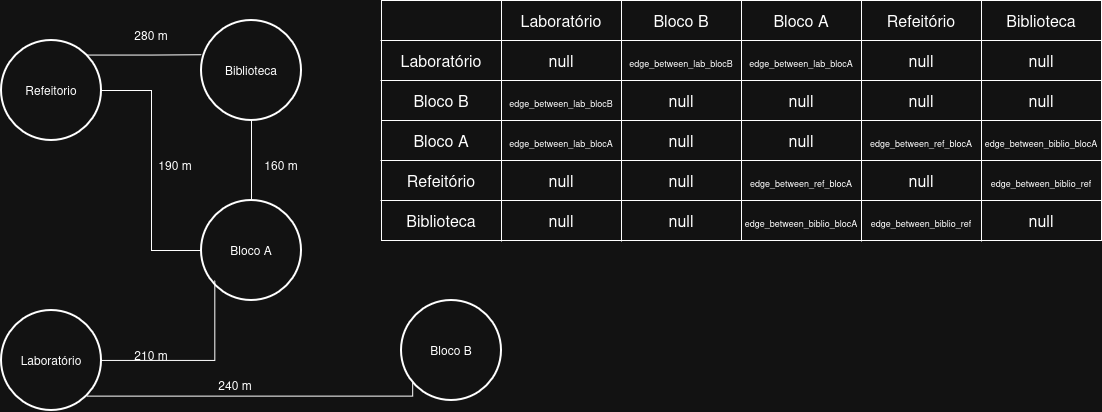

The diagram above was exported from draw.io. Its source (the exported page's mxGraphModel, read from the mxfile embedded in the PNG):
<mxGraphModel dx="975" dy="543" grid="1" gridSize="10" guides="1" tooltips="1" connect="1" arrows="1" fold="1" page="1" pageScale="1" pageWidth="827" pageHeight="1169" math="0" shadow="0">
  <root>
    <mxCell id="0" />
    <mxCell id="1" parent="0" />
    <mxCell id="TSS9rCfI6tMQ8oVVtw04-9" edge="1" parent="1" source="TSS9rCfI6tMQ8oVVtw04-1" style="edgeStyle=orthogonalEdgeStyle;rounded=0;orthogonalLoop=1;jettySize=auto;html=1;defaultLabelBackgroundColor=page;endArrow=none;endFill=0;" target="TSS9rCfI6tMQ8oVVtw04-5">
      <mxGeometry relative="1" as="geometry" />
    </mxCell>
    <mxCell id="TSS9rCfI6tMQ8oVVtw04-1" parent="1" style="strokeWidth=2;html=1;shape=mxgraph.flowchart.start_2;whiteSpace=wrap;" value="&lt;div&gt;Bloco A&lt;/div&gt;" vertex="1">
      <mxGeometry height="100" width="100" x="380" y="560" as="geometry" />
    </mxCell>
    <mxCell id="TSS9rCfI6tMQ8oVVtw04-2" parent="1" style="strokeWidth=2;html=1;shape=mxgraph.flowchart.start_2;whiteSpace=wrap;" value="&lt;div&gt;Bloco&amp;nbsp;B&lt;/div&gt;" vertex="1">
      <mxGeometry height="100" width="100" x="580" y="660" as="geometry" />
    </mxCell>
    <mxCell id="TSS9rCfI6tMQ8oVVtw04-3" parent="1" style="strokeWidth=2;html=1;shape=mxgraph.flowchart.start_2;whiteSpace=wrap;" value="Laboratório" vertex="1">
      <mxGeometry height="100" width="100" x="180" y="670" as="geometry" />
    </mxCell>
    <mxCell id="TSS9rCfI6tMQ8oVVtw04-4" parent="1" style="strokeWidth=2;html=1;shape=mxgraph.flowchart.start_2;whiteSpace=wrap;" value="Refeitorio" vertex="1">
      <mxGeometry height="100" width="100" x="180" y="400" as="geometry" />
    </mxCell>
    <mxCell id="TSS9rCfI6tMQ8oVVtw04-5" parent="1" style="strokeWidth=2;html=1;shape=mxgraph.flowchart.start_2;whiteSpace=wrap;" value="Biblioteca" vertex="1">
      <mxGeometry height="100" width="100" x="380" y="380" as="geometry" />
    </mxCell>
    <mxCell id="TSS9rCfI6tMQ8oVVtw04-7" edge="1" parent="1" source="TSS9rCfI6tMQ8oVVtw04-3" style="edgeStyle=orthogonalEdgeStyle;rounded=0;orthogonalLoop=1;jettySize=auto;html=1;entryX=0.133;entryY=0.798;entryDx=0;entryDy=0;entryPerimeter=0;defaultLabelBackgroundColor=page;endArrow=none;endFill=0;" target="TSS9rCfI6tMQ8oVVtw04-1">
      <mxGeometry relative="1" as="geometry" />
    </mxCell>
    <mxCell id="TSS9rCfI6tMQ8oVVtw04-8" edge="1" parent="1" source="TSS9rCfI6tMQ8oVVtw04-2" style="edgeStyle=orthogonalEdgeStyle;rounded=0;orthogonalLoop=1;jettySize=auto;html=1;entryX=0.855;entryY=0.855;entryDx=0;entryDy=0;entryPerimeter=0;defaultLabelBackgroundColor=page;exitX=0.112;exitY=0.804;exitDx=0;exitDy=0;exitPerimeter=0;endArrow=none;endFill=0;" target="TSS9rCfI6tMQ8oVVtw04-3">
      <mxGeometry relative="1" x="0.0757" as="geometry">
        <Array as="points">
          <mxPoint x="591.2" y="755.5" />
        </Array>
      </mxGeometry>
    </mxCell>
    <mxCell id="TSS9rCfI6tMQ8oVVtw04-10" edge="1" parent="1" source="TSS9rCfI6tMQ8oVVtw04-4" style="edgeStyle=orthogonalEdgeStyle;rounded=0;orthogonalLoop=1;jettySize=auto;html=1;entryX=0;entryY=0.5;entryDx=0;entryDy=0;entryPerimeter=0;defaultLabelBackgroundColor=page;endArrow=none;endFill=0;" target="TSS9rCfI6tMQ8oVVtw04-1">
      <mxGeometry relative="1" as="geometry" />
    </mxCell>
    <mxCell id="TSS9rCfI6tMQ8oVVtw04-11" edge="1" parent="1" source="TSS9rCfI6tMQ8oVVtw04-4" style="edgeStyle=orthogonalEdgeStyle;rounded=0;orthogonalLoop=1;jettySize=auto;html=1;exitX=0.855;exitY=0.145;exitDx=0;exitDy=0;exitPerimeter=0;entryX=0;entryY=0.342;entryDx=0;entryDy=0;entryPerimeter=0;defaultLabelBackgroundColor=page;endArrow=none;endFill=0;" target="TSS9rCfI6tMQ8oVVtw04-5">
      <mxGeometry relative="1" as="geometry" />
    </mxCell>
    <mxCell id="TSS9rCfI6tMQ8oVVtw04-12" parent="1" style="text;html=1;whiteSpace=wrap;strokeColor=none;fillColor=none;align=center;verticalAlign=middle;rounded=0;" value="210 m" vertex="1">
      <mxGeometry height="30" width="60" x="300" y="700" as="geometry" />
    </mxCell>
    <mxCell id="TSS9rCfI6tMQ8oVVtw04-13" parent="1" style="text;html=1;whiteSpace=wrap;strokeColor=none;fillColor=none;align=center;verticalAlign=middle;rounded=0;" value="240 m" vertex="1">
      <mxGeometry height="30" width="60" x="384" y="730" as="geometry" />
    </mxCell>
    <mxCell id="TSS9rCfI6tMQ8oVVtw04-14" parent="1" style="text;html=1;whiteSpace=wrap;strokeColor=none;fillColor=none;align=center;verticalAlign=middle;rounded=0;" value="190 m" vertex="1">
      <mxGeometry height="30" width="60" x="324" y="510" as="geometry" />
    </mxCell>
    <mxCell id="TSS9rCfI6tMQ8oVVtw04-15" parent="1" style="text;html=1;whiteSpace=wrap;strokeColor=none;fillColor=none;align=center;verticalAlign=middle;rounded=0;" value="160 m" vertex="1">
      <mxGeometry height="30" width="60" x="430" y="510" as="geometry" />
    </mxCell>
    <mxCell id="TSS9rCfI6tMQ8oVVtw04-16" parent="1" style="text;html=1;whiteSpace=wrap;strokeColor=none;fillColor=none;align=center;verticalAlign=middle;rounded=0;" value="280 m" vertex="1">
      <mxGeometry height="30" width="60" x="300" y="380" as="geometry" />
    </mxCell>
    <mxCell id="TSS9rCfI6tMQ8oVVtw04-17" parent="1" style="shape=table;tableRender=collapsed;startSize=0;container=1;collapsible=0;childLayout=tableLayout;fontSize=16;" value="" vertex="1">
      <mxGeometry height="120" width="360" x="560" y="360" as="geometry" />
    </mxCell>
    <mxCell id="TSS9rCfI6tMQ8oVVtw04-18" parent="TSS9rCfI6tMQ8oVVtw04-17" style="shape=tableRow;horizontal=0;startSize=0;swimlaneHead=0;swimlaneBody=0;strokeColor=inherit;collapsible=0;dropTarget=0;fillColor=none;points=[[0,0.5],[1,0.5]];portConstraint=eastwest;fontSize=16;" value="" vertex="1">
      <mxGeometry height="40" width="360" as="geometry" />
    </mxCell>
    <mxCell id="TSS9rCfI6tMQ8oVVtw04-19" parent="TSS9rCfI6tMQ8oVVtw04-18" style="shape=partialRectangle;html=1;whiteSpace=wrap;connectable=0;strokeColor=inherit;overflow=hidden;fillColor=none;pointerEvents=1;fontSize=16;" value="" vertex="1">
      <mxGeometry height="40" width="120" as="geometry">
        <mxRectangle height="40" width="120" as="alternateBounds" />
      </mxGeometry>
    </mxCell>
    <mxCell id="TSS9rCfI6tMQ8oVVtw04-20" parent="TSS9rCfI6tMQ8oVVtw04-18" style="shape=partialRectangle;html=1;whiteSpace=wrap;connectable=0;strokeColor=inherit;overflow=hidden;fillColor=none;pointerEvents=1;fontSize=16;" value="Laboratório" vertex="1">
      <mxGeometry height="40" width="120" x="120" as="geometry">
        <mxRectangle height="40" width="120" as="alternateBounds" />
      </mxGeometry>
    </mxCell>
    <mxCell id="TSS9rCfI6tMQ8oVVtw04-21" parent="TSS9rCfI6tMQ8oVVtw04-18" style="shape=partialRectangle;html=1;whiteSpace=wrap;connectable=0;strokeColor=inherit;overflow=hidden;fillColor=none;pointerEvents=1;fontSize=16;" value="Bloco B" vertex="1">
      <mxGeometry height="40" width="120" x="240" as="geometry">
        <mxRectangle height="40" width="120" as="alternateBounds" />
      </mxGeometry>
    </mxCell>
    <mxCell id="TSS9rCfI6tMQ8oVVtw04-22" parent="TSS9rCfI6tMQ8oVVtw04-17" style="shape=tableRow;horizontal=0;startSize=0;swimlaneHead=0;swimlaneBody=0;strokeColor=inherit;collapsible=0;dropTarget=0;fillColor=none;points=[[0,0.5],[1,0.5]];portConstraint=eastwest;fontSize=16;" value="" vertex="1">
      <mxGeometry height="40" width="360" y="40" as="geometry" />
    </mxCell>
    <mxCell id="TSS9rCfI6tMQ8oVVtw04-23" parent="TSS9rCfI6tMQ8oVVtw04-22" style="shape=partialRectangle;html=1;whiteSpace=wrap;connectable=0;strokeColor=inherit;overflow=hidden;fillColor=none;pointerEvents=1;fontSize=16;" value="Laboratório" vertex="1">
      <mxGeometry height="40" width="120" as="geometry">
        <mxRectangle height="40" width="120" as="alternateBounds" />
      </mxGeometry>
    </mxCell>
    <mxCell id="TSS9rCfI6tMQ8oVVtw04-24" parent="TSS9rCfI6tMQ8oVVtw04-22" style="shape=partialRectangle;html=1;whiteSpace=wrap;connectable=0;strokeColor=inherit;overflow=hidden;fillColor=none;pointerEvents=1;fontSize=16;" value="null" vertex="1">
      <mxGeometry height="40" width="120" x="120" as="geometry">
        <mxRectangle height="40" width="120" as="alternateBounds" />
      </mxGeometry>
    </mxCell>
    <mxCell id="TSS9rCfI6tMQ8oVVtw04-25" parent="TSS9rCfI6tMQ8oVVtw04-22" style="shape=partialRectangle;html=1;whiteSpace=wrap;connectable=0;strokeColor=inherit;overflow=hidden;fillColor=none;pointerEvents=1;fontSize=16;" value="&lt;div&gt;&lt;font style=&quot;font-size: 9px;&quot;&gt;edge_between_lab_blocB&lt;/font&gt;&lt;/div&gt;" vertex="1">
      <mxGeometry height="40" width="120" x="240" as="geometry">
        <mxRectangle height="40" width="120" as="alternateBounds" />
      </mxGeometry>
    </mxCell>
    <mxCell id="TSS9rCfI6tMQ8oVVtw04-26" parent="TSS9rCfI6tMQ8oVVtw04-17" style="shape=tableRow;horizontal=0;startSize=0;swimlaneHead=0;swimlaneBody=0;strokeColor=inherit;collapsible=0;dropTarget=0;fillColor=none;points=[[0,0.5],[1,0.5]];portConstraint=eastwest;fontSize=16;" value="" vertex="1">
      <mxGeometry height="40" width="360" y="80" as="geometry" />
    </mxCell>
    <mxCell id="TSS9rCfI6tMQ8oVVtw04-27" parent="TSS9rCfI6tMQ8oVVtw04-26" style="shape=partialRectangle;html=1;whiteSpace=wrap;connectable=0;strokeColor=inherit;overflow=hidden;fillColor=none;pointerEvents=1;fontSize=16;" value="Bloco B" vertex="1">
      <mxGeometry height="40" width="120" as="geometry">
        <mxRectangle height="40" width="120" as="alternateBounds" />
      </mxGeometry>
    </mxCell>
    <mxCell id="TSS9rCfI6tMQ8oVVtw04-28" parent="TSS9rCfI6tMQ8oVVtw04-26" style="shape=partialRectangle;html=1;whiteSpace=wrap;connectable=0;strokeColor=inherit;overflow=hidden;fillColor=none;pointerEvents=1;fontSize=16;" value="&lt;font style=&quot;font-size: 9px;&quot;&gt;edge_between_lab_blocB&lt;/font&gt;" vertex="1">
      <mxGeometry height="40" width="120" x="120" as="geometry">
        <mxRectangle height="40" width="120" as="alternateBounds" />
      </mxGeometry>
    </mxCell>
    <mxCell id="TSS9rCfI6tMQ8oVVtw04-29" parent="TSS9rCfI6tMQ8oVVtw04-26" style="shape=partialRectangle;html=1;whiteSpace=wrap;connectable=0;strokeColor=inherit;overflow=hidden;fillColor=none;pointerEvents=1;fontSize=16;" value="null" vertex="1">
      <mxGeometry height="40" width="120" x="240" as="geometry">
        <mxRectangle height="40" width="120" as="alternateBounds" />
      </mxGeometry>
    </mxCell>
    <mxCell id="TSS9rCfI6tMQ8oVVtw04-31" parent="1" style="shape=table;tableRender=collapsed;startSize=0;container=1;collapsible=0;childLayout=tableLayout;fontSize=16;" value="" vertex="1">
      <mxGeometry height="120" width="360" x="560" y="480" as="geometry" />
    </mxCell>
    <mxCell id="TSS9rCfI6tMQ8oVVtw04-32" parent="TSS9rCfI6tMQ8oVVtw04-31" style="shape=tableRow;horizontal=0;startSize=0;swimlaneHead=0;swimlaneBody=0;strokeColor=inherit;collapsible=0;dropTarget=0;fillColor=none;points=[[0,0.5],[1,0.5]];portConstraint=eastwest;fontSize=16;" value="" vertex="1">
      <mxGeometry height="40" width="360" as="geometry" />
    </mxCell>
    <mxCell id="TSS9rCfI6tMQ8oVVtw04-33" parent="TSS9rCfI6tMQ8oVVtw04-32" style="shape=partialRectangle;html=1;whiteSpace=wrap;connectable=0;strokeColor=inherit;overflow=hidden;fillColor=none;pointerEvents=1;fontSize=16;" value="Bloco A" vertex="1">
      <mxGeometry height="40" width="120" as="geometry">
        <mxRectangle height="40" width="120" as="alternateBounds" />
      </mxGeometry>
    </mxCell>
    <mxCell id="TSS9rCfI6tMQ8oVVtw04-34" parent="TSS9rCfI6tMQ8oVVtw04-32" style="shape=partialRectangle;html=1;whiteSpace=wrap;connectable=0;strokeColor=inherit;overflow=hidden;fillColor=none;pointerEvents=1;fontSize=16;" value="&lt;font style=&quot;font-size: 9px;&quot;&gt;edge_between_lab_blocA&lt;/font&gt;" vertex="1">
      <mxGeometry height="40" width="120" x="120" as="geometry">
        <mxRectangle height="40" width="120" as="alternateBounds" />
      </mxGeometry>
    </mxCell>
    <mxCell id="TSS9rCfI6tMQ8oVVtw04-35" parent="TSS9rCfI6tMQ8oVVtw04-32" style="shape=partialRectangle;html=1;whiteSpace=wrap;connectable=0;strokeColor=inherit;overflow=hidden;fillColor=none;pointerEvents=1;fontSize=16;" value="null" vertex="1">
      <mxGeometry height="40" width="120" x="240" as="geometry">
        <mxRectangle height="40" width="120" as="alternateBounds" />
      </mxGeometry>
    </mxCell>
    <mxCell id="TSS9rCfI6tMQ8oVVtw04-36" parent="TSS9rCfI6tMQ8oVVtw04-31" style="shape=tableRow;horizontal=0;startSize=0;swimlaneHead=0;swimlaneBody=0;strokeColor=inherit;collapsible=0;dropTarget=0;fillColor=none;points=[[0,0.5],[1,0.5]];portConstraint=eastwest;fontSize=16;" value="" vertex="1">
      <mxGeometry height="40" width="360" y="40" as="geometry" />
    </mxCell>
    <mxCell id="TSS9rCfI6tMQ8oVVtw04-37" parent="TSS9rCfI6tMQ8oVVtw04-36" style="shape=partialRectangle;html=1;whiteSpace=wrap;connectable=0;strokeColor=inherit;overflow=hidden;fillColor=none;pointerEvents=1;fontSize=16;" value="Refeitório" vertex="1">
      <mxGeometry height="40" width="120" as="geometry">
        <mxRectangle height="40" width="120" as="alternateBounds" />
      </mxGeometry>
    </mxCell>
    <mxCell id="TSS9rCfI6tMQ8oVVtw04-38" parent="TSS9rCfI6tMQ8oVVtw04-36" style="shape=partialRectangle;html=1;whiteSpace=wrap;connectable=0;strokeColor=inherit;overflow=hidden;fillColor=none;pointerEvents=1;fontSize=16;" value="null" vertex="1">
      <mxGeometry height="40" width="120" x="120" as="geometry">
        <mxRectangle height="40" width="120" as="alternateBounds" />
      </mxGeometry>
    </mxCell>
    <mxCell id="TSS9rCfI6tMQ8oVVtw04-39" parent="TSS9rCfI6tMQ8oVVtw04-36" style="shape=partialRectangle;html=1;whiteSpace=wrap;connectable=0;strokeColor=inherit;overflow=hidden;fillColor=none;pointerEvents=1;fontSize=16;" value="null" vertex="1">
      <mxGeometry height="40" width="120" x="240" as="geometry">
        <mxRectangle height="40" width="120" as="alternateBounds" />
      </mxGeometry>
    </mxCell>
    <mxCell id="TSS9rCfI6tMQ8oVVtw04-40" parent="TSS9rCfI6tMQ8oVVtw04-31" style="shape=tableRow;horizontal=0;startSize=0;swimlaneHead=0;swimlaneBody=0;strokeColor=inherit;collapsible=0;dropTarget=0;fillColor=none;points=[[0,0.5],[1,0.5]];portConstraint=eastwest;fontSize=16;" value="" vertex="1">
      <mxGeometry height="40" width="360" y="80" as="geometry" />
    </mxCell>
    <mxCell id="TSS9rCfI6tMQ8oVVtw04-41" parent="TSS9rCfI6tMQ8oVVtw04-40" style="shape=partialRectangle;html=1;whiteSpace=wrap;connectable=0;strokeColor=inherit;overflow=hidden;fillColor=none;pointerEvents=1;fontSize=16;" value="Biblioteca" vertex="1">
      <mxGeometry height="40" width="120" as="geometry">
        <mxRectangle height="40" width="120" as="alternateBounds" />
      </mxGeometry>
    </mxCell>
    <mxCell id="TSS9rCfI6tMQ8oVVtw04-42" parent="TSS9rCfI6tMQ8oVVtw04-40" style="shape=partialRectangle;html=1;whiteSpace=wrap;connectable=0;strokeColor=inherit;overflow=hidden;fillColor=none;pointerEvents=1;fontSize=16;" value="null" vertex="1">
      <mxGeometry height="40" width="120" x="120" as="geometry">
        <mxRectangle height="40" width="120" as="alternateBounds" />
      </mxGeometry>
    </mxCell>
    <mxCell id="TSS9rCfI6tMQ8oVVtw04-43" parent="TSS9rCfI6tMQ8oVVtw04-40" style="shape=partialRectangle;html=1;whiteSpace=wrap;connectable=0;strokeColor=inherit;overflow=hidden;fillColor=none;pointerEvents=1;fontSize=16;" value="null" vertex="1">
      <mxGeometry height="40" width="120" x="240" as="geometry">
        <mxRectangle height="40" width="120" as="alternateBounds" />
      </mxGeometry>
    </mxCell>
    <mxCell id="TSS9rCfI6tMQ8oVVtw04-45" parent="1" style="shape=table;tableRender=collapsed;startSize=0;container=1;collapsible=0;childLayout=tableLayout;fontSize=16;" value="" vertex="1">
      <mxGeometry height="120" width="360" x="920" y="360" as="geometry" />
    </mxCell>
    <mxCell id="TSS9rCfI6tMQ8oVVtw04-46" parent="TSS9rCfI6tMQ8oVVtw04-45" style="shape=tableRow;horizontal=0;startSize=0;swimlaneHead=0;swimlaneBody=0;strokeColor=inherit;collapsible=0;dropTarget=0;fillColor=none;points=[[0,0.5],[1,0.5]];portConstraint=eastwest;fontSize=16;" value="" vertex="1">
      <mxGeometry height="40" width="360" as="geometry" />
    </mxCell>
    <mxCell id="TSS9rCfI6tMQ8oVVtw04-47" parent="TSS9rCfI6tMQ8oVVtw04-46" style="shape=partialRectangle;html=1;whiteSpace=wrap;connectable=0;strokeColor=inherit;overflow=hidden;fillColor=none;pointerEvents=1;fontSize=16;" value="Bloco A" vertex="1">
      <mxGeometry height="40" width="120" as="geometry">
        <mxRectangle height="40" width="120" as="alternateBounds" />
      </mxGeometry>
    </mxCell>
    <mxCell id="TSS9rCfI6tMQ8oVVtw04-48" parent="TSS9rCfI6tMQ8oVVtw04-46" style="shape=partialRectangle;html=1;whiteSpace=wrap;connectable=0;strokeColor=inherit;overflow=hidden;fillColor=none;pointerEvents=1;fontSize=16;" value="Refeitório" vertex="1">
      <mxGeometry height="40" width="120" x="120" as="geometry">
        <mxRectangle height="40" width="120" as="alternateBounds" />
      </mxGeometry>
    </mxCell>
    <mxCell id="TSS9rCfI6tMQ8oVVtw04-49" parent="TSS9rCfI6tMQ8oVVtw04-46" style="shape=partialRectangle;html=1;whiteSpace=wrap;connectable=0;strokeColor=inherit;overflow=hidden;fillColor=none;pointerEvents=1;fontSize=16;" value="Biblioteca" vertex="1">
      <mxGeometry height="40" width="120" x="240" as="geometry">
        <mxRectangle height="40" width="120" as="alternateBounds" />
      </mxGeometry>
    </mxCell>
    <mxCell id="TSS9rCfI6tMQ8oVVtw04-50" parent="TSS9rCfI6tMQ8oVVtw04-45" style="shape=tableRow;horizontal=0;startSize=0;swimlaneHead=0;swimlaneBody=0;strokeColor=inherit;collapsible=0;dropTarget=0;fillColor=none;points=[[0,0.5],[1,0.5]];portConstraint=eastwest;fontSize=16;" value="" vertex="1">
      <mxGeometry height="40" width="360" y="40" as="geometry" />
    </mxCell>
    <mxCell id="TSS9rCfI6tMQ8oVVtw04-51" parent="TSS9rCfI6tMQ8oVVtw04-50" style="shape=partialRectangle;html=1;whiteSpace=wrap;connectable=0;strokeColor=inherit;overflow=hidden;fillColor=none;pointerEvents=1;fontSize=16;" value="&lt;font style=&quot;font-size: 9px;&quot;&gt;edge_between_lab_blocA&lt;/font&gt;" vertex="1">
      <mxGeometry height="40" width="120" as="geometry">
        <mxRectangle height="40" width="120" as="alternateBounds" />
      </mxGeometry>
    </mxCell>
    <mxCell id="TSS9rCfI6tMQ8oVVtw04-52" parent="TSS9rCfI6tMQ8oVVtw04-50" style="shape=partialRectangle;html=1;whiteSpace=wrap;connectable=0;strokeColor=inherit;overflow=hidden;fillColor=none;pointerEvents=1;fontSize=16;" value="null" vertex="1">
      <mxGeometry height="40" width="120" x="120" as="geometry">
        <mxRectangle height="40" width="120" as="alternateBounds" />
      </mxGeometry>
    </mxCell>
    <mxCell id="TSS9rCfI6tMQ8oVVtw04-53" parent="TSS9rCfI6tMQ8oVVtw04-50" style="shape=partialRectangle;html=1;whiteSpace=wrap;connectable=0;strokeColor=inherit;overflow=hidden;fillColor=none;pointerEvents=1;fontSize=16;" value="null" vertex="1">
      <mxGeometry height="40" width="120" x="240" as="geometry">
        <mxRectangle height="40" width="120" as="alternateBounds" />
      </mxGeometry>
    </mxCell>
    <mxCell id="TSS9rCfI6tMQ8oVVtw04-54" parent="TSS9rCfI6tMQ8oVVtw04-45" style="shape=tableRow;horizontal=0;startSize=0;swimlaneHead=0;swimlaneBody=0;strokeColor=inherit;collapsible=0;dropTarget=0;fillColor=none;points=[[0,0.5],[1,0.5]];portConstraint=eastwest;fontSize=16;" value="" vertex="1">
      <mxGeometry height="40" width="360" y="80" as="geometry" />
    </mxCell>
    <mxCell id="TSS9rCfI6tMQ8oVVtw04-55" parent="TSS9rCfI6tMQ8oVVtw04-54" style="shape=partialRectangle;html=1;whiteSpace=wrap;connectable=0;strokeColor=inherit;overflow=hidden;fillColor=none;pointerEvents=1;fontSize=16;" value="null" vertex="1">
      <mxGeometry height="40" width="120" as="geometry">
        <mxRectangle height="40" width="120" as="alternateBounds" />
      </mxGeometry>
    </mxCell>
    <mxCell id="TSS9rCfI6tMQ8oVVtw04-56" parent="TSS9rCfI6tMQ8oVVtw04-54" style="shape=partialRectangle;html=1;whiteSpace=wrap;connectable=0;strokeColor=inherit;overflow=hidden;fillColor=none;pointerEvents=1;fontSize=16;" value="null" vertex="1">
      <mxGeometry height="40" width="120" x="120" as="geometry">
        <mxRectangle height="40" width="120" as="alternateBounds" />
      </mxGeometry>
    </mxCell>
    <mxCell id="TSS9rCfI6tMQ8oVVtw04-57" parent="TSS9rCfI6tMQ8oVVtw04-54" style="shape=partialRectangle;html=1;whiteSpace=wrap;connectable=0;strokeColor=inherit;overflow=hidden;fillColor=none;pointerEvents=1;fontSize=16;" value="null" vertex="1">
      <mxGeometry height="40" width="120" x="240" as="geometry">
        <mxRectangle height="40" width="120" as="alternateBounds" />
      </mxGeometry>
    </mxCell>
    <mxCell id="TSS9rCfI6tMQ8oVVtw04-58" parent="1" style="shape=table;tableRender=collapsed;startSize=0;container=1;collapsible=0;childLayout=tableLayout;fontSize=16;" value="" vertex="1">
      <mxGeometry height="120" width="360" x="920" y="480" as="geometry" />
    </mxCell>
    <mxCell id="TSS9rCfI6tMQ8oVVtw04-59" parent="TSS9rCfI6tMQ8oVVtw04-58" style="shape=tableRow;horizontal=0;startSize=0;swimlaneHead=0;swimlaneBody=0;strokeColor=inherit;collapsible=0;dropTarget=0;fillColor=none;points=[[0,0.5],[1,0.5]];portConstraint=eastwest;fontSize=16;" value="" vertex="1">
      <mxGeometry height="40" width="360" as="geometry" />
    </mxCell>
    <mxCell id="TSS9rCfI6tMQ8oVVtw04-60" parent="TSS9rCfI6tMQ8oVVtw04-59" style="shape=partialRectangle;html=1;whiteSpace=wrap;connectable=0;strokeColor=inherit;overflow=hidden;fillColor=none;pointerEvents=1;fontSize=16;" value="null" vertex="1">
      <mxGeometry height="40" width="120" as="geometry">
        <mxRectangle height="40" width="120" as="alternateBounds" />
      </mxGeometry>
    </mxCell>
    <mxCell id="TSS9rCfI6tMQ8oVVtw04-61" parent="TSS9rCfI6tMQ8oVVtw04-59" style="shape=partialRectangle;html=1;whiteSpace=wrap;connectable=0;strokeColor=inherit;overflow=hidden;fillColor=none;pointerEvents=1;fontSize=16;" value="&lt;font style=&quot;font-size: 9px;&quot;&gt;edge_between_ref_blocA&lt;/font&gt;" vertex="1">
      <mxGeometry height="40" width="120" x="120" as="geometry">
        <mxRectangle height="40" width="120" as="alternateBounds" />
      </mxGeometry>
    </mxCell>
    <mxCell id="TSS9rCfI6tMQ8oVVtw04-62" parent="TSS9rCfI6tMQ8oVVtw04-59" style="shape=partialRectangle;html=1;whiteSpace=wrap;connectable=0;strokeColor=inherit;overflow=hidden;fillColor=none;pointerEvents=1;fontSize=16;" value="&lt;font style=&quot;font-size: 9px;&quot;&gt;edge_between_biblio_blocA&lt;/font&gt;" vertex="1">
      <mxGeometry height="40" width="120" x="240" as="geometry">
        <mxRectangle height="40" width="120" as="alternateBounds" />
      </mxGeometry>
    </mxCell>
    <mxCell id="TSS9rCfI6tMQ8oVVtw04-63" parent="TSS9rCfI6tMQ8oVVtw04-58" style="shape=tableRow;horizontal=0;startSize=0;swimlaneHead=0;swimlaneBody=0;strokeColor=inherit;collapsible=0;dropTarget=0;fillColor=none;points=[[0,0.5],[1,0.5]];portConstraint=eastwest;fontSize=16;" value="" vertex="1">
      <mxGeometry height="40" width="360" y="40" as="geometry" />
    </mxCell>
    <mxCell id="TSS9rCfI6tMQ8oVVtw04-64" parent="TSS9rCfI6tMQ8oVVtw04-63" style="shape=partialRectangle;html=1;whiteSpace=wrap;connectable=0;strokeColor=inherit;overflow=hidden;fillColor=none;pointerEvents=1;fontSize=16;" value="&lt;font style=&quot;font-size: 9px;&quot;&gt;edge_between_ref_blocA&lt;/font&gt;" vertex="1">
      <mxGeometry height="40" width="120" as="geometry">
        <mxRectangle height="40" width="120" as="alternateBounds" />
      </mxGeometry>
    </mxCell>
    <mxCell id="TSS9rCfI6tMQ8oVVtw04-65" parent="TSS9rCfI6tMQ8oVVtw04-63" style="shape=partialRectangle;html=1;whiteSpace=wrap;connectable=0;strokeColor=inherit;overflow=hidden;fillColor=none;pointerEvents=1;fontSize=16;" value="null" vertex="1">
      <mxGeometry height="40" width="120" x="120" as="geometry">
        <mxRectangle height="40" width="120" as="alternateBounds" />
      </mxGeometry>
    </mxCell>
    <mxCell id="TSS9rCfI6tMQ8oVVtw04-66" parent="TSS9rCfI6tMQ8oVVtw04-63" style="shape=partialRectangle;html=1;whiteSpace=wrap;connectable=0;strokeColor=inherit;overflow=hidden;fillColor=none;pointerEvents=1;fontSize=16;" value="&lt;font style=&quot;font-size: 9px;&quot;&gt;edge_between_biblio_ref&lt;/font&gt;" vertex="1">
      <mxGeometry height="40" width="120" x="240" as="geometry">
        <mxRectangle height="40" width="120" as="alternateBounds" />
      </mxGeometry>
    </mxCell>
    <mxCell id="TSS9rCfI6tMQ8oVVtw04-67" parent="TSS9rCfI6tMQ8oVVtw04-58" style="shape=tableRow;horizontal=0;startSize=0;swimlaneHead=0;swimlaneBody=0;strokeColor=inherit;collapsible=0;dropTarget=0;fillColor=none;points=[[0,0.5],[1,0.5]];portConstraint=eastwest;fontSize=16;" value="" vertex="1">
      <mxGeometry height="40" width="360" y="80" as="geometry" />
    </mxCell>
    <mxCell id="TSS9rCfI6tMQ8oVVtw04-68" parent="TSS9rCfI6tMQ8oVVtw04-67" style="shape=partialRectangle;html=1;whiteSpace=wrap;connectable=0;strokeColor=inherit;overflow=hidden;fillColor=none;pointerEvents=1;fontSize=16;" value="&lt;font style=&quot;font-size: 9px;&quot;&gt;edge_between_biblio_blocA&lt;/font&gt;" vertex="1">
      <mxGeometry height="40" width="120" as="geometry">
        <mxRectangle height="40" width="120" as="alternateBounds" />
      </mxGeometry>
    </mxCell>
    <mxCell id="TSS9rCfI6tMQ8oVVtw04-69" parent="TSS9rCfI6tMQ8oVVtw04-67" style="shape=partialRectangle;html=1;whiteSpace=wrap;connectable=0;strokeColor=inherit;overflow=hidden;fillColor=none;pointerEvents=1;fontSize=16;" value="&lt;font style=&quot;font-size: 9px;&quot;&gt;edge_between_biblio_ref&lt;/font&gt;" vertex="1">
      <mxGeometry height="40" width="120" x="120" as="geometry">
        <mxRectangle height="40" width="120" as="alternateBounds" />
      </mxGeometry>
    </mxCell>
    <mxCell id="TSS9rCfI6tMQ8oVVtw04-70" parent="TSS9rCfI6tMQ8oVVtw04-67" style="shape=partialRectangle;html=1;whiteSpace=wrap;connectable=0;strokeColor=inherit;overflow=hidden;fillColor=none;pointerEvents=1;fontSize=16;" value="null" vertex="1">
      <mxGeometry height="40" width="120" x="240" as="geometry">
        <mxRectangle height="40" width="120" as="alternateBounds" />
      </mxGeometry>
    </mxCell>
  </root>
</mxGraphModel>